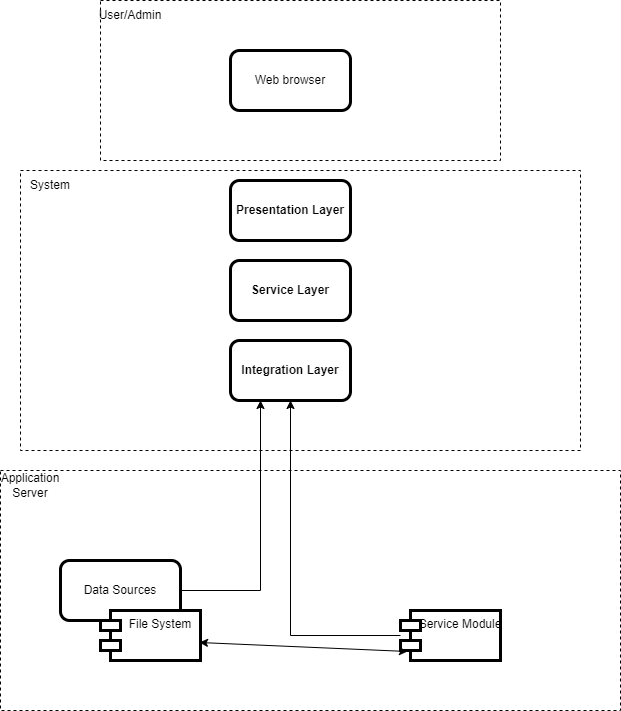

The diagram above was exported from draw.io. Its source (the exported page's mxGraphModel, read from the mxfile embedded in the PNG):
<mxGraphModel dx="1422" dy="705" grid="1" gridSize="10" guides="1" tooltips="1" connect="1" arrows="1" fold="1" page="1" pageScale="1" pageWidth="827" pageHeight="1169" math="0" shadow="0">
  <root>
    <mxCell id="0" />
    <mxCell id="1" parent="0" />
    <mxCell id="YbdaXTX2hVh4vbiall7k-1" value="" style="rounded=0;whiteSpace=wrap;html=1;dashed=1;" vertex="1" parent="1">
      <mxGeometry x="150" y="90" width="400" height="160" as="geometry" />
    </mxCell>
    <mxCell id="YbdaXTX2hVh4vbiall7k-2" value="User/Admin" style="text;html=1;strokeColor=none;fillColor=none;align=center;verticalAlign=middle;whiteSpace=wrap;rounded=0;dashed=1;" vertex="1" parent="1">
      <mxGeometry x="150" y="90" width="60" height="30" as="geometry" />
    </mxCell>
    <mxCell id="YbdaXTX2hVh4vbiall7k-3" value="Web browser" style="rounded=1;whiteSpace=wrap;html=1;strokeWidth=3;" vertex="1" parent="1">
      <mxGeometry x="280" y="140" width="120" height="60" as="geometry" />
    </mxCell>
    <mxCell id="YbdaXTX2hVh4vbiall7k-4" value="" style="rounded=0;whiteSpace=wrap;html=1;strokeWidth=1;dashed=1;" vertex="1" parent="1">
      <mxGeometry x="70" y="260" width="560" height="280" as="geometry" />
    </mxCell>
    <mxCell id="YbdaXTX2hVh4vbiall7k-5" value="System" style="text;html=1;strokeColor=none;fillColor=none;align=center;verticalAlign=middle;whiteSpace=wrap;rounded=0;dashed=1;" vertex="1" parent="1">
      <mxGeometry x="70" y="260" width="60" height="30" as="geometry" />
    </mxCell>
    <mxCell id="YbdaXTX2hVh4vbiall7k-6" value="&lt;b&gt;Presentation Layer&lt;/b&gt;" style="rounded=1;whiteSpace=wrap;html=1;strokeWidth=3;" vertex="1" parent="1">
      <mxGeometry x="280" y="270" width="120" height="60" as="geometry" />
    </mxCell>
    <mxCell id="YbdaXTX2hVh4vbiall7k-7" value="&lt;b&gt;Service Layer&lt;/b&gt;" style="rounded=1;whiteSpace=wrap;html=1;strokeWidth=3;" vertex="1" parent="1">
      <mxGeometry x="280" y="350" width="120" height="60" as="geometry" />
    </mxCell>
    <mxCell id="YbdaXTX2hVh4vbiall7k-8" value="&lt;b&gt;Integration Layer&lt;/b&gt;" style="rounded=1;whiteSpace=wrap;html=1;strokeWidth=3;" vertex="1" parent="1">
      <mxGeometry x="280" y="430" width="120" height="60" as="geometry" />
    </mxCell>
    <mxCell id="YbdaXTX2hVh4vbiall7k-9" value="" style="rounded=0;whiteSpace=wrap;html=1;strokeWidth=1;dashed=1;" vertex="1" parent="1">
      <mxGeometry x="50" y="560" width="620" height="240" as="geometry" />
    </mxCell>
    <mxCell id="YbdaXTX2hVh4vbiall7k-11" value="Application Server" style="text;html=1;strokeColor=none;fillColor=none;align=center;verticalAlign=middle;whiteSpace=wrap;rounded=0;dashed=1;" vertex="1" parent="1">
      <mxGeometry x="50" y="560" width="60" height="30" as="geometry" />
    </mxCell>
    <mxCell id="YbdaXTX2hVh4vbiall7k-20" style="edgeStyle=orthogonalEdgeStyle;rounded=0;orthogonalLoop=1;jettySize=auto;html=1;entryX=0.25;entryY=1;entryDx=0;entryDy=0;" edge="1" parent="1" source="YbdaXTX2hVh4vbiall7k-12" target="YbdaXTX2hVh4vbiall7k-8">
      <mxGeometry relative="1" as="geometry" />
    </mxCell>
    <mxCell id="YbdaXTX2hVh4vbiall7k-12" value="Data Sources" style="rounded=1;whiteSpace=wrap;html=1;strokeWidth=3;" vertex="1" parent="1">
      <mxGeometry x="110" y="650" width="120" height="60" as="geometry" />
    </mxCell>
    <mxCell id="YbdaXTX2hVh4vbiall7k-15" value="File System" style="shape=module;align=left;spacingLeft=20;align=center;verticalAlign=top;strokeWidth=3;" vertex="1" parent="1">
      <mxGeometry x="150" y="700" width="100" height="50" as="geometry" />
    </mxCell>
    <mxCell id="YbdaXTX2hVh4vbiall7k-21" style="edgeStyle=orthogonalEdgeStyle;rounded=0;orthogonalLoop=1;jettySize=auto;html=1;" edge="1" parent="1" source="YbdaXTX2hVh4vbiall7k-16" target="YbdaXTX2hVh4vbiall7k-8">
      <mxGeometry relative="1" as="geometry" />
    </mxCell>
    <mxCell id="YbdaXTX2hVh4vbiall7k-16" value="Service Module" style="shape=module;align=left;spacingLeft=20;align=center;verticalAlign=top;strokeWidth=3;" vertex="1" parent="1">
      <mxGeometry x="450" y="700" width="100" height="50" as="geometry" />
    </mxCell>
    <mxCell id="YbdaXTX2hVh4vbiall7k-19" value="" style="endArrow=classic;startArrow=classic;html=1;rounded=0;exitX=0.99;exitY=0.64;exitDx=0;exitDy=0;exitPerimeter=0;entryX=0.07;entryY=0.82;entryDx=0;entryDy=0;entryPerimeter=0;" edge="1" parent="1" source="YbdaXTX2hVh4vbiall7k-15" target="YbdaXTX2hVh4vbiall7k-16">
      <mxGeometry width="50" height="50" relative="1" as="geometry">
        <mxPoint x="390" y="710" as="sourcePoint" />
        <mxPoint x="440" y="660" as="targetPoint" />
      </mxGeometry>
    </mxCell>
  </root>
</mxGraphModel>